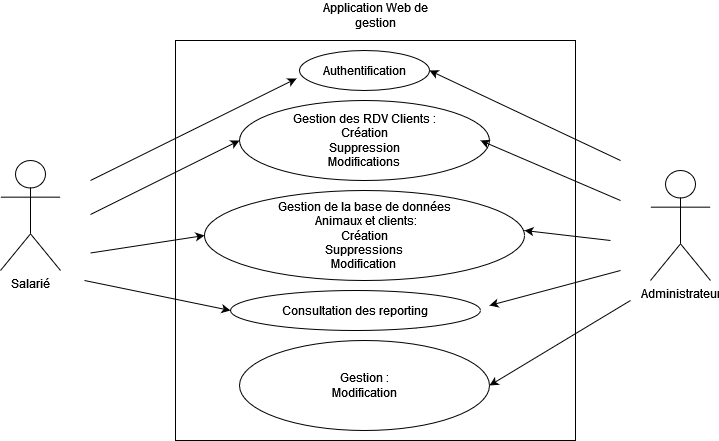

The diagram above was exported from draw.io. Its source (the exported page's mxGraphModel, read from the mxfile embedded in the PNG):
<mxGraphModel dx="1018" dy="705" grid="1" gridSize="10" guides="1" tooltips="1" connect="1" arrows="1" fold="1" page="1" pageScale="1" pageWidth="827" pageHeight="1169" math="0" shadow="0">
  <root>
    <mxCell id="0" />
    <mxCell id="1" parent="0" />
    <mxCell id="0DAhThAV4VoC8KYlINlE-1" value="Salarié" style="shape=umlActor;verticalLabelPosition=bottom;verticalAlign=top;html=1;outlineConnect=0;" vertex="1" parent="1">
      <mxGeometry x="50" y="160" width="60" height="110" as="geometry" />
    </mxCell>
    <mxCell id="0DAhThAV4VoC8KYlINlE-2" value="Administrateur" style="shape=umlActor;verticalLabelPosition=bottom;verticalAlign=top;html=1;outlineConnect=0;" vertex="1" parent="1">
      <mxGeometry x="700" y="170" width="60" height="110" as="geometry" />
    </mxCell>
    <mxCell id="0DAhThAV4VoC8KYlINlE-3" value="" style="whiteSpace=wrap;html=1;aspect=fixed;" vertex="1" parent="1">
      <mxGeometry x="225" y="40" width="400" height="400" as="geometry" />
    </mxCell>
    <mxCell id="0DAhThAV4VoC8KYlINlE-4" value="Application Web de gestion" style="text;html=1;align=center;verticalAlign=middle;whiteSpace=wrap;rounded=0;" vertex="1" parent="1">
      <mxGeometry x="350" width="150" height="30" as="geometry" />
    </mxCell>
    <mxCell id="0DAhThAV4VoC8KYlINlE-5" value="Authentification" style="ellipse;whiteSpace=wrap;html=1;" vertex="1" parent="1">
      <mxGeometry x="349" y="50" width="130" height="40" as="geometry" />
    </mxCell>
    <mxCell id="0DAhThAV4VoC8KYlINlE-8" value="&lt;div&gt;Gestion des RDV Clients :&lt;/div&gt;&lt;div&gt;Création&lt;/div&gt;&lt;div&gt;Suppression&lt;/div&gt;&lt;div&gt;Modifications&lt;br&gt;&lt;/div&gt;" style="ellipse;whiteSpace=wrap;html=1;" vertex="1" parent="1">
      <mxGeometry x="289" y="100" width="250" height="80" as="geometry" />
    </mxCell>
    <mxCell id="0DAhThAV4VoC8KYlINlE-9" value="&lt;div&gt;Gestion de la base de données&lt;/div&gt;&lt;div&gt;&amp;nbsp;Animaux et clients:&lt;/div&gt;&lt;div&gt;Création&lt;/div&gt;&lt;div&gt;Suppressions&lt;/div&gt;&lt;div&gt;Modification&lt;br&gt;&lt;/div&gt;" style="ellipse;whiteSpace=wrap;html=1;" vertex="1" parent="1">
      <mxGeometry x="254" y="190" width="320" height="90" as="geometry" />
    </mxCell>
    <mxCell id="0DAhThAV4VoC8KYlINlE-11" value="&lt;div&gt;Gestion :&lt;/div&gt;&lt;div&gt;Modification&lt;/div&gt;" style="ellipse;whiteSpace=wrap;html=1;" vertex="1" parent="1">
      <mxGeometry x="289" y="340" width="250" height="90" as="geometry" />
    </mxCell>
    <mxCell id="0DAhThAV4VoC8KYlINlE-12" value="" style="endArrow=classic;html=1;rounded=0;" edge="1" parent="1" source="0DAhThAV4VoC8KYlINlE-10">
      <mxGeometry width="50" height="50" relative="1" as="geometry">
        <mxPoint x="390" y="370" as="sourcePoint" />
        <mxPoint x="440" y="320" as="targetPoint" />
      </mxGeometry>
    </mxCell>
    <mxCell id="0DAhThAV4VoC8KYlINlE-10" value="Consultation des reporting" style="ellipse;whiteSpace=wrap;html=1;" vertex="1" parent="1">
      <mxGeometry x="280" y="290" width="250" height="40" as="geometry" />
    </mxCell>
    <mxCell id="0DAhThAV4VoC8KYlINlE-14" value="" style="endArrow=classic;html=1;rounded=0;entryX=-0.023;entryY=0.7;entryDx=0;entryDy=0;entryPerimeter=0;" edge="1" parent="1" target="0DAhThAV4VoC8KYlINlE-5">
      <mxGeometry width="50" height="50" relative="1" as="geometry">
        <mxPoint x="140" y="180" as="sourcePoint" />
        <mxPoint x="190" y="130" as="targetPoint" />
      </mxGeometry>
    </mxCell>
    <mxCell id="0DAhThAV4VoC8KYlINlE-15" value="" style="endArrow=classic;html=1;rounded=0;entryX=0;entryY=0.5;entryDx=0;entryDy=0;" edge="1" parent="1" target="0DAhThAV4VoC8KYlINlE-8">
      <mxGeometry width="50" height="50" relative="1" as="geometry">
        <mxPoint x="140" y="214" as="sourcePoint" />
        <mxPoint x="374" y="120" as="targetPoint" />
      </mxGeometry>
    </mxCell>
    <mxCell id="0DAhThAV4VoC8KYlINlE-16" value="" style="endArrow=classic;html=1;rounded=0;entryX=0;entryY=0.5;entryDx=0;entryDy=0;" edge="1" parent="1" target="0DAhThAV4VoC8KYlINlE-9">
      <mxGeometry width="50" height="50" relative="1" as="geometry">
        <mxPoint x="140" y="252.5" as="sourcePoint" />
        <mxPoint x="295" y="197.5" as="targetPoint" />
      </mxGeometry>
    </mxCell>
    <mxCell id="0DAhThAV4VoC8KYlINlE-17" value="" style="endArrow=classic;html=1;rounded=0;entryX=0;entryY=0.5;entryDx=0;entryDy=0;" edge="1" parent="1" target="0DAhThAV4VoC8KYlINlE-10">
      <mxGeometry width="50" height="50" relative="1" as="geometry">
        <mxPoint x="134" y="280" as="sourcePoint" />
        <mxPoint x="289" y="225" as="targetPoint" />
      </mxGeometry>
    </mxCell>
    <mxCell id="0DAhThAV4VoC8KYlINlE-19" value="" style="endArrow=classic;html=1;rounded=0;entryX=1;entryY=0.5;entryDx=0;entryDy=0;" edge="1" parent="1" target="0DAhThAV4VoC8KYlINlE-5">
      <mxGeometry width="50" height="50" relative="1" as="geometry">
        <mxPoint x="670" y="160" as="sourcePoint" />
        <mxPoint x="690" y="170" as="targetPoint" />
      </mxGeometry>
    </mxCell>
    <mxCell id="0DAhThAV4VoC8KYlINlE-20" value="" style="endArrow=classic;html=1;rounded=0;entryX=1;entryY=0.5;entryDx=0;entryDy=0;" edge="1" parent="1">
      <mxGeometry width="50" height="50" relative="1" as="geometry">
        <mxPoint x="670" y="200" as="sourcePoint" />
        <mxPoint x="530" y="140" as="targetPoint" />
      </mxGeometry>
    </mxCell>
    <mxCell id="0DAhThAV4VoC8KYlINlE-21" value="" style="endArrow=classic;html=1;rounded=0;entryX=1;entryY=0.5;entryDx=0;entryDy=0;" edge="1" parent="1">
      <mxGeometry width="50" height="50" relative="1" as="geometry">
        <mxPoint x="660" y="240" as="sourcePoint" />
        <mxPoint x="574" y="230" as="targetPoint" />
      </mxGeometry>
    </mxCell>
    <mxCell id="0DAhThAV4VoC8KYlINlE-22" value="" style="endArrow=classic;html=1;rounded=0;entryX=1;entryY=0.5;entryDx=0;entryDy=0;" edge="1" parent="1">
      <mxGeometry width="50" height="50" relative="1" as="geometry">
        <mxPoint x="670" y="270" as="sourcePoint" />
        <mxPoint x="539" y="305" as="targetPoint" />
      </mxGeometry>
    </mxCell>
    <mxCell id="0DAhThAV4VoC8KYlINlE-23" value="" style="endArrow=classic;html=1;rounded=0;entryX=1;entryY=0.5;entryDx=0;entryDy=0;" edge="1" parent="1">
      <mxGeometry width="50" height="50" relative="1" as="geometry">
        <mxPoint x="680" y="300" as="sourcePoint" />
        <mxPoint x="539" y="385" as="targetPoint" />
      </mxGeometry>
    </mxCell>
  </root>
</mxGraphModel>